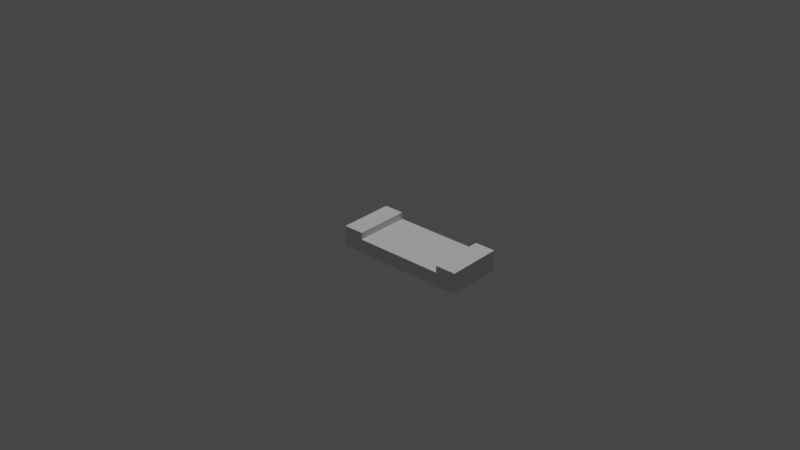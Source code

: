 # Source: Case_Btn_Bracket.blend  (saved by Blender 2.91.10; exported with 4.5.12 LTS)
import bpy
from mathutils import Matrix  # noqa: F401  (used for matrix-valued properties, if any)

bpy.ops.wm.read_factory_settings(use_empty=True)
scene = bpy.context.scene
scene.name = 'Scene'

# ---- collections
col_collection = bpy.data.collections.new('Collection'); scene.collection.children.link(col_collection)

# ---- world
world_world = bpy.data.worlds.new('World'); scene.world = world_world
world_world.use_nodes = True; world_world.node_tree.nodes.clear()
_N = world_world.node_tree.nodes; _L = world_world.node_tree.links
n0 = _N.new('ShaderNodeOutputWorld'); n0.name = 'World Output'; n0.location = (300, 300)
n1 = _N.new('ShaderNodeBackground'); n1.name = 'Background'; n1.location = (10, 300)
n1.inputs[0].default_value = (0.05088, 0.05088, 0.05088, 1.0)
_L.new(n1.outputs[0], n0.inputs[0])
n0.is_active_output = True
world_world.color = (0.05088, 0.05088, 0.05088)
world_world.use_sun_shadow = False
world_world.sun_shadow_jitter_overblur = 0.0

# ---- cameras
cam_camera_001 = bpy.data.cameras.new('Camera.001')

# ---- lights
light_sun = bpy.data.lights.new('Sun', 'SUN')
light_sun.transmission_factor = 0.0
light_sun.energy = 1.0
light_sun.shadow_soft_size = 0.125

# ---- meshes
me_plane_015 = bpy.data.meshes.new('Plane.015')
me_plane_015.from_pydata([(-1.0, -0.3333, -3.258e-10), (1.0, -0.3333, -3.258e-10), (-1.0, 1.667, -3.258e-10), (1.0, 1.667, -3.258e-10), (-1.0, -0.3333, 0.003), (1.0, -0.3333, 0.003), (-1.0, 1.667, 0.003), (1.0, 1.667, 0.003), (-1.0, 1.667, 0.001), (1.0, 1.667, 0.001), (1.0, -0.3333, 0.001), (-1.0, -0.3333, 0.001), (-1.0, -9.0, 0.003), (1.0, -9.0, 0.003), (1.0, -9.0, 0.001), (-1.0, -9.0, 0.001), (-1.0, -11.0, 0.003), (1.0, -11.0, 0.003), (1.0, -11.0, 0.001), (-1.0, -11.0, 0.001), (1.0, -9.0, 0.0), (-1.0, -9.0, 0.0), (1.0, -11.0, 0.0), (-1.0, -11.0, 0.0)], [], [(0, 2, 3, 1), (4, 5, 7, 6), (9, 8, 6, 7), (10, 5, 13, 14), (10, 9, 7, 5), (8, 11, 4, 6), (2, 0, 11, 8), (1, 3, 9, 10), (0, 1, 10, 11), (3, 2, 8, 9), (15, 14, 20, 21), (4, 11, 15, 12), (11, 10, 14, 15), (5, 4, 12, 13), (19, 18, 17, 16), (14, 13, 17, 18), (12, 15, 19, 16), (13, 12, 16, 17), (21, 20, 22, 23), (14, 18, 22, 20), (19, 15, 21, 23), (18, 19, 23, 22)])
_uv = me_plane_015.uv_layers.new(name='UVMap')
_uv.uv.foreach_set('vector', [0.0, 0.0, 0.0, 1.0, 1.0, 1.0, 1.0, 0.0, 0.0, 0.0, 1.0, 0.0, 1.0, 1.0, 0.0, 1.0, 1.0, 1.0, 0.0, 1.0, 0.0, 1.0, 1.0, 1.0, 1.0, 0.0, 1.0, 0.0, 1.0, 0.0, 1.0, 0.0, 1.0, 0.0, 1.0, 1.0, 1.0, 1.0, 1.0, 0.0, 0.0, 1.0, 0.0, 0.0, 0.0, 0.0, 0.0, 1.0, 0.0, 1.0, 0.0, 0.0, 0.0, 0.0, 0.0, 1.0, 1.0, 0.0, 1.0, 1.0, 1.0, 1.0, 1.0, 0.0, 0.0, 0.0, 1.0, 0.0, 1.0, 0.0, 0.0, 0.0, 1.0, 1.0, 0.0, 1.0, 0.0, 1.0, 1.0, 1.0, 0.0, 0.0, 1.0, 0.0, 1.0, 0.0, 0.0, 0.0, 0.0, 0.0, 0.0, 0.0, 0.0, 0.0, 0.0, 0.0, 0.0, 0.0, 1.0, 0.0, 1.0, 0.0, 0.0, 0.0, 1.0, 0.0, 0.0, 0.0, 0.0, 0.0, 1.0, 0.0, 0.0, 0.0, 1.0, 0.0, 1.0, 0.0, 0.0, 0.0, 1.0, 0.0, 1.0, 0.0, 1.0, 0.0, 1.0, 0.0, 0.0, 0.0, 0.0, 0.0, 0.0, 0.0, 0.0, 0.0, 1.0, 0.0, 0.0, 0.0, 0.0, 0.0, 1.0, 0.0, 0.0, 0.0, 1.0, 0.0, 1.0, 0.0, 0.0, 0.0, 1.0, 0.0, 1.0, 0.0, 1.0, 0.0, 1.0, 0.0, 0.0, 0.0, 0.0, 0.0, 0.0, 0.0, 0.0, 0.0, 1.0, 0.0, 0.0, 0.0, 0.0, 0.0, 1.0, 0.0])
me_plane_015.use_remesh_fix_poles = True
me_plane_015.use_remesh_preserve_attributes = False
me_plane_015.use_mirror_vertex_groups = False
me_plane_015.update()

# ---- objects
ob_button_bracket = bpy.data.objects.new('Button Bracket', me_plane_015)
ob_camera = bpy.data.objects.new('Camera', cam_camera_001)
ob_sun = bpy.data.objects.new('Sun', light_sun)

# ---- transforms, parenting, visibility, modifiers, constraints
ob_button_bracket.location = (0.0, 0.0, 0.003)
ob_button_bracket.rotation_euler = (3.142, -0.0, 0.0)
ob_button_bracket.scale = (0.004, 0.0015, 1.0)
ob_button_bracket.lineart.crease_threshold = 0.0
ob_camera.location = (-0.09667, -0.07777, 0.0728)
ob_camera.rotation_euler = (1.085, 0.002637, -0.8335)
ob_camera.lineart.crease_threshold = 0.0
ob_sun.location = (-0.4534, -0.4214, 0.3199)
ob_sun.lineart.crease_threshold = 0.0

# ---- collection membership
col_collection.objects.link(ob_button_bracket)
col_collection.objects.link(ob_camera)
col_collection.objects.link(ob_sun)

# ---- scene / render settings (as saved in the file)
scene.camera = ob_camera
scene.frame_start = 1; scene.frame_end = 250; scene.frame_set(1)
scene.render.engine = 'BLENDER_EEVEE_NEXT'
scene.render.film_transparent = True
scene.cycles.use_denoising = False
scene.cycles.samples = 128
scene.cycles.sampling_pattern = 'TABULATED_SOBOL'
scene.cycles.use_adaptive_sampling = False
scene.cycles.use_light_tree = False
scene.view_settings.view_transform = 'Filmic'
bpy.context.view_layer.update()
